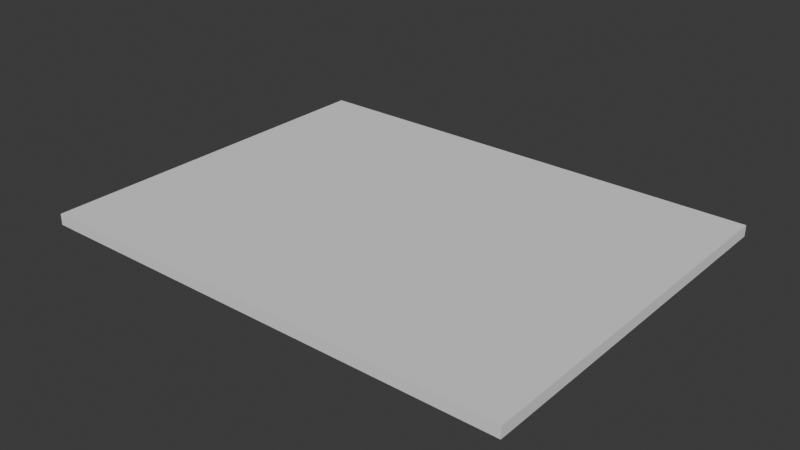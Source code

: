 # Source: paper.blend  (saved by Blender 4.5.90; exported with 4.5.12 LTS)
import bpy
from mathutils import Matrix  # noqa: F401  (used for matrix-valued properties, if any)

bpy.ops.wm.read_factory_settings(use_empty=True)
scene = bpy.context.scene
scene.name = 'Scene'

# ---- collections
col_collection = bpy.data.collections.new('Collection'); scene.collection.children.link(col_collection)

# ---- world
world_world = bpy.data.worlds.new('World'); scene.world = world_world
world_world.use_nodes = True; world_world.node_tree.nodes.clear()
_N = world_world.node_tree.nodes; _L = world_world.node_tree.links
n0 = _N.new('ShaderNodeOutputWorld'); n0.name = 'World Output'; n0.location = (200, 100)
n1 = _N.new('ShaderNodeBackground'); n1.name = 'Background'; n1.location = (-200, 100)
n1.inputs[0].default_value = (0.05088, 0.05088, 0.05088, 1.0)
_L.new(n1.outputs[0], n0.inputs[0])
n0.is_active_output = True
world_world.color = (0.05088, 0.05088, 0.05088)
world_world.sun_shadow_jitter_overblur = 0.0

# ---- meshes
me_cube_002 = bpy.data.meshes.new('Cube.002')
me_cube_002.from_pydata([(-1.0, -1.0, -1.0), (-1.0, -1.0, 1.0), (-1.0, 1.0, -1.0), (-1.0, 1.0, 1.0), (1.0, -1.0, -1.0), (1.0, -1.0, 1.0), (1.0, 1.0, -1.0), (1.0, 1.0, 1.0)], [], [(0, 1, 3, 2), (2, 3, 7, 6), (6, 7, 5, 4), (4, 5, 1, 0), (2, 6, 4, 0), (7, 3, 1, 5)])
_uv = me_cube_002.uv_layers.new(name='UVMap')
_uv.uv.foreach_set('vector', [0.375, 0.0, 0.625, 0.0, 0.625, 0.25, 0.375, 0.25, 0.375, 0.25, 0.625, 0.25, 0.625, 0.5, 0.375, 0.5, 0.375, 0.5, 0.625, 0.5, 0.625, 0.75, 0.375, 0.75, 0.375, 0.75, 0.625, 0.75, 0.625, 1.0, 0.375, 1.0, 0.125, 0.5, 0.375, 0.5, 0.375, 0.75, 0.125, 0.75, 0.625, 0.5, 0.875, 0.5, 0.875, 0.75, 0.625, 0.75])
me_cube_002.update()

# ---- objects
ob_cube = bpy.data.objects.new('Cube', me_cube_002)

# ---- transforms, parenting, visibility, modifiers, constraints
ob_cube.location = (0.0, 0.0, 1.0)
ob_cube.scale = (11.0, 8.5, 0.25)

# ---- collection membership
col_collection.objects.link(ob_cube)

# ---- scene / render settings (as saved in the file)
scene.frame_start = 1; scene.frame_end = 250; scene.frame_set(1)
scene.render.engine = 'BLENDER_EEVEE_NEXT'
bpy.context.view_layer.update()

# ---- added for rendering (the .blend has no active camera and no usable light): camera, sun
cam_auto = bpy.data.cameras.new('AutoCamera')
cam_auto.lens = 50.0
cam_auto.sensor_width = 36.0
cam_auto.clip_end = 1000.0
ob_auto_camera = bpy.data.objects.new('AutoCamera', cam_auto)
scene.collection.objects.link(ob_auto_camera)
ob_auto_camera.location = (25.7281, -30.8737, 21.5825)
ob_auto_camera.rotation_euler = (1.09748, -7.21219e-08, 0.694738)
scene.camera = ob_auto_camera
light_auto_sun = bpy.data.lights.new('AutoSun', 'SUN')
light_auto_sun.energy = 3.0
light_auto_sun.angle = 0.0523599
ob_auto_sun = bpy.data.objects.new('AutoSun', light_auto_sun)
scene.collection.objects.link(ob_auto_sun)
ob_auto_sun.rotation_euler = (0.872665, 0.174533, 0.523599)
bpy.context.view_layer.update()
